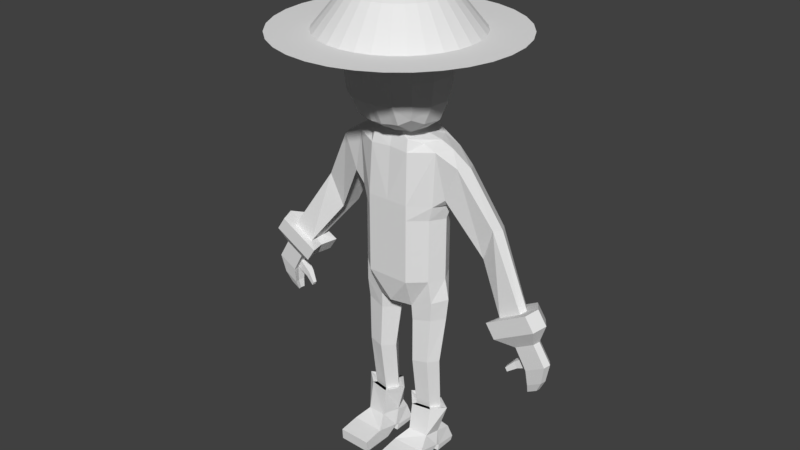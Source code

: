 # Source: newAttempt.blend  (saved by Blender 2.79.0; exported with 4.5.12 LTS)
import bpy
from mathutils import Matrix  # noqa: F401  (used for matrix-valued properties, if any)

bpy.ops.wm.read_factory_settings(use_empty=True)
scene = bpy.context.scene
scene.name = 'Scene'

# ---- collections
col_collection_1 = bpy.data.collections.new('Collection 1'); scene.collection.children.link(col_collection_1)
col_collection_5 = bpy.data.collections.new('Collection 5'); scene.collection.children.link(col_collection_5)

# ---- world
world_world = bpy.data.worlds.new('World'); scene.world = world_world
world_world.color = (0.05088, 0.05088, 0.05088)
world_world.use_sun_shadow = False
world_world.sun_shadow_jitter_overblur = 0.0
world_world.cycles.sampling_method = 'MANUAL'

# ---- meshes
me_cube_001 = bpy.data.meshes.new('Cube.001')
me_cube_001.from_pydata([(1.161, -0.3713, -1.47), (1.161, -0.3714, 0.5252), (1.125, 0.6601, -1.472), (1.125, 0.6601, 0.5283), (0.0, 1.0, -1.472), (0.0, 1.0, 0.5283), (0.0, -0.8166, -1.472), (0.0, -0.8166, 0.5283), (0.9528, -0.3536, 2.827), (0.9113, 0.6303, 2.819), (0.0, 0.7889, 2.916), (0.0, -0.5975, 2.916), (0.6703, 1.0, 0.5283), (0.6703, -0.8166, -1.472), (0.6703, 1.0, -1.472), (0.6703, -0.8166, 0.5283), (0.5865, 0.8257, 2.943), (0.5865, -0.6357, 2.943), (0.0, 1.079, 0.9738), (1.232, 0.709, 0.956), (1.272, -0.3678, 0.9764), (0.0, -0.8166, 1.0), (0.6703, -0.8166, 1.0), (0.6703, 1.079, 0.9738), (1.22, -0.3069, -2.213), (1.087, 0.6601, -2.256), (0.5803, -0.4144, -2.441), (0.6492, 0.844, -2.407), (0.0, 1.0, -2.341), (0.0, -0.6865, -2.341), (1.22, -0.3069, -2.218), (1.087, 0.6601, -2.256), (0.573, -0.4145, -2.429), (0.6492, 0.844, -2.407), (1.073, -0.1051, -6.09), (0.9796, 0.4215, -6.09), (0.6245, -0.1903, -6.09), (0.6786, 0.5188, -6.09), (0.6881, 0.4837, -4.365), (0.6274, -0.4202, -4.372), (1.104, -0.318, -4.311), (1.003, 0.3669, -4.321), (0.5962, -0.3848, -2.956), (1.175, -0.2637, -2.841), (0.6659, 0.7445, -3.007), (1.055, 0.5858, -2.894), (1.425, 0.0972, -1.463), (1.424, 0.09697, 0.5136), (1.555, 0.0972, -2.134), (1.21, 0.09742, 2.87), (0.0, 0.7886, 3.026), (0.5865, 0.095, 3.011), (1.628, 0.1163, 1.153), (1.554, 0.0972, -2.108), (0.0, 0.1567, -2.41), (0.2293, 0.1567, -2.604), (0.1936, 0.1564, -2.544), (1.312, 0.124, -6.09), (0.3574, 0.1211, -6.09), (1.368, -0.04301, -4.289), (0.3314, -0.04666, -4.408), (0.2515, 0.1169, -3.058), (1.48, 0.1003, -2.804), (1.073, -0.1051, -6.09), (0.9796, 0.4215, -6.09), (0.6245, -0.1903, -6.09), (0.6786, 0.5188, -6.09), (1.312, 0.124, -6.09), (0.3574, 0.1211, -6.09), (1.312, 0.124, -6.09), (0.9796, 0.4215, -6.09), (0.6245, -0.1903, -6.09), (1.073, -0.1051, -6.09), (0.6786, 0.5188, -6.09), (0.3574, 0.1211, -6.09), (1.312, 0.124, -6.09), (0.9796, 0.4215, -6.09), (0.6245, -0.1903, -6.09), (1.073, -0.1051, -6.09), (0.6786, 0.5188, -6.09), (0.3574, 0.1211, -6.09), (1.553, 0.1452, -6.039), (1.033, 0.5245, -6.09), (0.5443, -0.3178, -6.09), (1.162, -0.2006, -6.09), (0.6187, 0.6584, -6.09), (0.1424, 0.1401, -6.015), (1.229, 0.1172, -7.048), (1.033, 0.5245, -7.007), (0.5443, -0.4446, -6.942), (1.162, -0.3666, -6.999), (0.6187, 0.6584, -7.007), (0.436, 0.1834, -7.032), (1.162, -0.2662, -6.97), (0.3101, -0.8775, -7.229), (1.352, -0.8564, -7.221), (0.3101, -1.525, -7.317), (1.352, -1.512, -7.309), (0.3101, -1.501, -7.683), (1.352, -1.492, -7.666), (0.3101, -0.4835, -7.685), (1.352, -0.4869, -7.665), (0.3101, -0.07869, -7.441), (1.352, -0.07844, -7.421), (0.3101, 0.03228, -7.513), (1.352, 0.04442, -7.501), (0.3101, -0.02145, -7.689), (1.352, -0.01369, -7.692), (0.3101, 0.6552, -7.678), (1.352, 0.6617, -7.682), (0.3101, 0.7233, -7.56), (1.352, 0.736, -7.555), (0.4604, 0.6726, -7.171), (1.231, 0.6451, -7.171), (0.6187, 0.6584, -7.007), (1.033, 0.5245, -7.007), (0.0, 0.8929, 2.603), (1.378, 0.733, 2.533), (0.6303, -0.7301, 2.587), (0.6309, 0.9294, 2.582), (1.352, -0.3708, 2.659), (0.0, -0.6926, 2.608), (1.605, 0.1, 2.696), (4.291, -0.2616, -1.381), (3.625, -0.2601, -1.756), (3.679, -0.02582, -1.756), (3.608, 0.2631, -1.742), (4.173, 0.2463, -1.428), (4.361, -0.0328, -1.343), (2.638, 0.8926, -0.4166), (2.804, 0.5183, -0.5127), (3.164, 0.3863, 0.5826), (2.955, 0.7479, 0.5123), (2.663, 0.2148, -0.4175), (3.033, 0.08995, 0.6322), (1.851, 0.11, 1.155), (1.948, 0.5612, 2.171), (1.643, -0.2785, 1.273), (2.038, -0.2809, 2.337), (1.608, 0.5891, 1.271), (2.227, 0.09842, 2.282), (4.598, -0.4906, -1.21), (3.322, -0.4878, -1.928), (3.425, -0.03865, -1.928), (3.288, 0.5152, -1.903), (4.372, 0.483, -1.3), (4.732, -0.05203, -1.137), (4.598, -0.4906, -1.21), (3.322, -0.4878, -1.928), (3.425, -0.03865, -1.928), (3.288, 0.5152, -1.903), (4.372, 0.483, -1.3), (4.732, -0.05203, -1.137), (4.888, -0.4906, -1.64), (3.612, -0.4878, -2.359), (3.715, -0.03865, -2.358), (3.578, 0.5152, -2.333), (4.662, 0.483, -1.731), (5.021, -0.05203, -1.567), (4.752, -0.2162, -2.198), (4.169, -0.2149, -2.526), (4.216, -0.009715, -2.526), (4.154, 0.2433, -2.515), (4.649, 0.2286, -2.239), (4.813, -0.01583, -2.165), (5.129, -0.1974, -2.824), (4.529, -0.1961, -3.161), (4.578, 0.01485, -3.161), (4.514, 0.2749, -3.149), (5.023, 0.2598, -2.866), (5.191, 0.008566, -2.789), (5.013, -0.1178, -3.432), (4.565, -0.1168, -3.684), (4.601, 0.04116, -3.684), (4.553, 0.2359, -3.675), (4.934, 0.2246, -3.463), (5.06, 0.03645, -3.406), (4.832, -0.02711, -3.801), (4.532, -0.02646, -3.97), (4.556, 0.07928, -3.97), (4.524, 0.2097, -3.964), (4.779, 0.2021, -3.822), (4.864, 0.07613, -3.784), (4.958, -0.2059, -2.541), (5.02, -0.002471, -2.507), (4.351, 0.2606, -2.862), (4.414, 0.003738, -2.874), (4.366, -0.2046, -2.874), (4.854, 0.2457, -2.583), (4.104, 0.1412, -3.329), (4.145, -0.02862, -3.336), (3.997, 0.1318, -3.141), (4.039, -0.03588, -3.149), (3.824, 0.01192, -3.539), (3.849, -0.09156, -3.543), (3.759, 0.00623, -3.424), (3.784, -0.09598, -3.429), (0.0, -0.5717, 3.026), (0.3623, 0.7886, 3.059), (0.3623, -0.5717, 3.059), (0.3623, 0.1085, 3.123), (0.3623, 0.1085, 3.123), (0.3623, -0.5717, 3.059), (0.0, 0.7886, 3.026), (0.3623, 0.7886, 3.059), (0.0, -0.5717, 3.026), (0.267, 0.1292, 3.251), (0.2855, -0.4551, 3.21), (0.0, 0.7608, 3.104), (0.2395, 0.7437, 3.174), (0.0, -0.438, 3.14), (-1.347, -0.6307, 4.104), (-1.347, -0.6495, 5.537), (-1.172, 0.5547, 5.672), (-1.172, 0.5503, 4.328), (-0.4997, 1.254, 4.587), (-0.4997, 1.282, 5.84), (0.5029, 1.282, 5.84), (0.5029, 1.254, 4.587), (1.175, 0.5503, 4.328), (1.175, 0.5547, 5.672), (1.403, -0.6495, 5.528), (1.403, -0.6307, 4.095), (0.7313, -1.449, 4.119), (0.7313, -1.468, 5.552), (-0.6754, -1.468, 5.561), (-0.6754, -1.449, 4.128), (-0.4997, 0.5207, 3.427), (0.5029, 0.5207, 3.427), (0.7313, -0.6531, 3.214), (-0.6754, -0.6531, 3.223), (0.5029, 0.4468, 6.476), (-0.4997, 0.4468, 6.476), (-0.6754, -0.7736, 6.453), (0.7313, -0.7736, 6.444), (-1.433, -0.6593, 4.816), (-1.433, -0.02572, 5.594), (-1.257, 0.6059, 5.031), (-1.433, -0.01066, 4.108), (-0.5371, 1.367, 5.279), (0.001601, 1.366, 5.88), (0.5403, 1.367, 5.279), (0.001601, 1.341, 4.552), (1.26, 0.6059, 5.031), (1.489, -0.02572, 5.585), (1.489, -0.6593, 4.807), (1.489, -0.01066, 4.099), (0.7687, -1.526, 4.83), (-0.1741, -1.554, 5.596), (-0.7127, -1.526, 4.839), (-0.1741, -1.533, 4.088), (0.001601, 0.5604, 3.343), (0.7687, -0.0335, 3.166), (-0.1741, -0.6881, 3.137), (-0.7127, -0.0335, 3.174), (0.001601, 0.445, 6.573), (-0.7127, -0.1837, 6.54), (-0.1741, -0.85, 6.548), (0.7687, -0.1837, 6.532), (-0.9184, 0.4884, 3.737), (-1.094, -0.6124, 3.53), (-1.094, -1.16, 4.162), (-1.094, -1.177, 5.52), (-1.094, -0.6661, 6.129), (-0.9184, 0.4755, 6.178), (-0.9184, 1.016, 5.758), (-0.9184, 0.992, 4.557), (0.4656, 0.9649, 3.919), (-0.4624, 0.9649, 3.919), (-0.4624, 0.9809, 6.247), (0.4656, 0.9809, 6.247), (0.9216, 1.016, 5.758), (0.9216, 0.992, 4.557), (1.15, -0.6124, 3.521), (0.9216, 0.4884, 3.737), (0.9216, 0.4755, 6.178), (1.15, -0.6661, 6.12), (1.15, -1.177, 5.511), (1.15, -1.16, 4.153), (-0.6381, -1.178, 3.549), (0.694, -1.178, 3.54), (0.694, -1.232, 6.139), (-0.6381, -1.232, 6.148), (-1.523, -0.0005312, 4.856), (0.001601, 1.458, 5.281), (1.579, -0.0005312, 4.847), (-0.1741, -1.616, 4.836), (-0.1741, -0.2413, 6.647), (-1.162, -0.03027, 3.498), (-1.162, -1.218, 4.836), (-1.162, -0.08664, 6.197), (-0.9864, 1.086, 5.214), (0.001601, 1.035, 3.852), (0.001601, 1.038, 6.32), (0.9896, 1.086, 5.214), (1.218, -0.03027, 3.49), (1.218, -0.08664, 6.188), (1.218, -1.218, 4.827), (-0.1741, -1.244, 3.479), (-0.1741, -1.311, 6.217), (-0.9563, -1.008, 3.723), (-0.9563, -1.045, 5.959), (-0.7806, 0.8285, 4.056), (-0.7806, 0.8451, 6.083), (1.012, -1.008, 3.714), (1.012, -1.045, 5.951), (0.7838, 0.8285, 4.056), (0.7838, 0.8451, 6.083)], [], [(14, 12, 3, 2), (46, 47, 1, 0), (4, 14, 27, 28), (122, 117, 9, 49), (13, 15, 7, 6), (205, 202, 199, 197), (119, 116, 10, 16), (118, 120, 8, 17), (121, 118, 17, 11), (117, 119, 16, 9), (49, 51, 17, 8), (0, 1, 15, 13), (14, 2, 25, 27), (4, 5, 12, 14), (3, 12, 23, 19), (7, 15, 22, 21), (15, 1, 20, 22), (12, 5, 18, 23), (47, 3, 19, 52), (27, 25, 31, 33), (54, 55, 26, 29), (46, 0, 24, 53), (13, 6, 29, 26), (0, 13, 26, 24), (60, 38, 37, 58), (24, 26, 32, 30), (55, 27, 33, 56), (53, 24, 30, 48), (57, 34, 72, 69), (40, 39, 36, 34), (38, 41, 35, 37), (59, 40, 34, 57), (62, 43, 40, 59), (44, 45, 41, 38), (43, 42, 39, 40), (61, 44, 38, 60), (56, 33, 44, 61), (30, 32, 42, 43), (33, 31, 45, 44), (48, 30, 43, 62), (31, 48, 62, 45), (32, 56, 61, 42), (42, 61, 60, 39), (45, 62, 59, 41), (41, 59, 57, 35), (65, 63, 84, 83), (25, 53, 48, 31), (26, 55, 56, 32), (39, 60, 58, 36), (2, 46, 53, 25), (28, 27, 55, 54), (1, 47, 52, 20), (9, 16, 51, 49), (202, 201, 200, 199), (120, 122, 49, 8), (2, 3, 47, 46), (34, 36, 71, 72), (63, 67, 81, 84), (67, 64, 82, 81), (35, 57, 69, 70), (36, 58, 74, 71), (68, 65, 83, 86), (64, 66, 85, 82), (37, 35, 70, 73), (58, 37, 73, 74), (66, 68, 86, 85), (73, 70, 76, 79), (69, 72, 78, 75), (70, 69, 75, 76), (74, 73, 79, 80), (71, 74, 80, 77), (72, 71, 77, 78), (80, 79, 85, 86), (77, 80, 86, 83), (76, 75, 81, 82), (78, 77, 83, 84), (75, 78, 84, 81), (79, 76, 82, 85), (81, 84, 90, 87), (85, 82, 88, 91), (82, 81, 87, 88), (86, 85, 91, 92), (83, 86, 92, 89), (84, 83, 89, 90), (90, 89, 94, 95), (95, 94, 96, 97), (97, 96, 98, 99), (99, 98, 100, 101), (101, 100, 102, 103), (103, 102, 104, 105), (105, 104, 106, 107), (107, 106, 108, 109), (109, 108, 110, 111), (111, 110, 112, 113), (113, 112, 114, 115), (97, 99, 101, 95), (95, 101, 103, 90), (107, 109, 111, 105), (111, 113, 105), (87, 90, 103), (87, 103, 105, 113, 115, 88), (89, 102, 100, 98, 96, 94), (104, 110, 108, 106), (110, 104, 112), (89, 92, 91, 112, 104, 102), (132, 131, 128, 127), (19, 23, 119, 117), (21, 22, 118, 121), (22, 20, 120, 118), (23, 18, 116, 119), (130, 129, 126, 125), (124, 125, 128, 123), (125, 126, 127, 128), (129, 132, 127, 126), (133, 130, 125, 124), (134, 133, 124, 123), (131, 134, 123, 128), (140, 138, 134, 131), (138, 137, 133, 134), (137, 135, 130, 133), (139, 136, 132, 129), (135, 139, 129, 130), (136, 140, 131, 132), (117, 122, 140, 136), (52, 19, 139, 135), (19, 117, 136, 139), (20, 52, 135, 137), (120, 20, 137, 138), (122, 120, 138, 140), (126, 127, 145, 144), (124, 125, 143, 142), (127, 128, 146, 145), (125, 126, 144, 143), (123, 124, 142, 141), (128, 123, 141, 146), (141, 142, 148, 147), (145, 146, 152, 151), (144, 145, 151, 150), (142, 143, 149, 148), (146, 141, 147, 152), (143, 144, 150, 149), (152, 147, 153, 158), (149, 150, 156, 155), (147, 148, 154, 153), (151, 152, 158, 157), (150, 151, 157, 156), (148, 149, 155, 154), (157, 158, 164, 163), (184, 183, 165, 170), (156, 157, 163, 162), (154, 155, 161, 160), (158, 153, 159, 164), (155, 156, 162, 161), (153, 154, 160, 159), (169, 170, 176, 175), (185, 168, 189, 191), (183, 187, 166, 165), (188, 184, 170, 169), (185, 188, 169, 168), (187, 186, 167, 166), (176, 171, 177, 182), (168, 169, 175, 174), (166, 167, 173, 172), (170, 165, 171, 176), (167, 168, 174, 173), (165, 166, 172, 171), (177, 178, 179, 180, 181, 182), (173, 174, 180, 179), (171, 172, 178, 177), (175, 176, 182, 181), (174, 175, 181, 180), (172, 173, 179, 178), (160, 161, 186, 187), (162, 163, 188, 185), (163, 164, 184, 188), (159, 160, 187, 183), (161, 162, 185, 186), (164, 159, 183, 184), (192, 191, 195, 196), (167, 186, 192, 190), (168, 167, 190, 189), (186, 185, 191, 192), (196, 195, 193, 194), (191, 189, 193, 195), (190, 192, 196, 194), (189, 190, 194, 193), (204, 203, 50, 198), (201, 204, 198, 200), (51, 16, 204, 201), (17, 51, 201, 202), (16, 10, 203, 204), (11, 17, 202, 205), (205, 202, 207, 210), (202, 201, 206, 207), (204, 203, 208, 209), (201, 204, 209, 206), (211, 235, 283, 238), (211, 238, 288, 260), (211, 260, 300, 261), (211, 261, 289, 235), (212, 236, 283, 235), (212, 235, 289, 262), (212, 262, 301, 263), (212, 263, 290, 236), (213, 237, 283, 236), (213, 236, 290, 264), (213, 264, 303, 265), (213, 265, 291, 237), (214, 238, 283, 237), (214, 237, 291, 266), (214, 266, 302, 259), (214, 259, 288, 238), (215, 239, 284, 242), (215, 242, 292, 268), (215, 268, 302, 266), (215, 266, 291, 239), (216, 240, 284, 239), (216, 239, 291, 265), (216, 265, 303, 269), (216, 269, 293, 240), (217, 241, 284, 240), (217, 240, 293, 270), (217, 270, 307, 271), (217, 271, 294, 241), (218, 242, 284, 241), (218, 241, 294, 272), (218, 272, 306, 267), (218, 267, 292, 242), (219, 243, 285, 246), (219, 246, 295, 274), (219, 274, 306, 272), (219, 272, 294, 243), (220, 244, 285, 243), (220, 243, 294, 271), (220, 271, 307, 275), (220, 275, 296, 244), (221, 245, 285, 244), (221, 244, 296, 276), (221, 276, 305, 277), (221, 277, 297, 245), (222, 246, 285, 245), (222, 245, 297, 278), (222, 278, 304, 273), (222, 273, 295, 246), (223, 247, 286, 250), (223, 250, 298, 280), (223, 280, 304, 278), (223, 278, 297, 247), (224, 248, 286, 247), (224, 247, 297, 277), (224, 277, 305, 281), (224, 281, 299, 248), (225, 249, 286, 248), (225, 248, 299, 282), (225, 282, 301, 262), (225, 262, 289, 249), (226, 250, 286, 249), (226, 249, 289, 261), (226, 261, 300, 279), (226, 279, 298, 250), (227, 254, 288, 259), (227, 259, 302, 268), (227, 268, 292, 251), (228, 251, 292, 267), (228, 267, 306, 274), (228, 274, 295, 252), (229, 252, 295, 273), (229, 273, 304, 280), (229, 280, 298, 253), (230, 253, 298, 279), (230, 279, 300, 260), (230, 260, 288, 254), (231, 255, 287, 258), (231, 258, 296, 275), (231, 275, 307, 270), (231, 270, 293, 255), (232, 256, 287, 255), (232, 255, 293, 269), (232, 269, 303, 264), (232, 264, 290, 256), (233, 257, 287, 256), (233, 256, 290, 263), (233, 263, 301, 282), (233, 282, 299, 257), (234, 258, 287, 257), (234, 257, 299, 281), (234, 281, 305, 276), (234, 276, 296, 258), (206, 252, 229, 207), (252, 206, 228), (209, 251, 228, 206), (209, 208, 251), (229, 253, 207), (207, 253, 210)])
me_cube_001.use_remesh_preserve_volume = False
me_cube_001.use_remesh_preserve_attributes = False
me_cube_001.use_mirror_vertex_groups = False
me_cube_001.update()
me_circle = bpy.data.meshes.new('Circle')
me_circle.from_pydata([(0.05238, 1.0, -0.5762), (-0.1427, 0.9808, -0.5762), (-0.3303, 0.9239, -0.5762), (-0.5032, 0.8315, -0.5762), (-0.6547, 0.7071, -0.5762), (-0.7791, 0.5556, -0.5762), (-0.8715, 0.3827, -0.5762), (-0.9284, 0.1951, -0.5762), (-0.9476, 1.159e-07, -0.5762), (-0.9284, -0.1951, -0.5762), (-0.8715, -0.3827, -0.5762), (-0.7791, -0.5556, -0.5762), (-0.6547, -0.7071, -0.5762), (-0.5032, -0.8315, -0.5762), (-0.3303, -0.9239, -0.5762), (-0.1427, -0.9808, -0.5762), (0.05238, -1.0, -0.5762), (0.2475, -0.9808, -0.5762), (0.4351, -0.9239, -0.5762), (0.608, -0.8315, -0.5762), (0.7595, -0.7071, -0.5762), (0.8839, -0.5556, -0.5762), (0.9763, -0.3827, -0.5762), (1.033, -0.1951, -0.5762), (1.052, 1.008e-06, -0.5762), (1.033, 0.1951, -0.5762), (0.9763, 0.3827, -0.5762), (0.8839, 0.5556, -0.5762), (0.7595, 0.7071, -0.5762), (0.608, 0.8315, -0.5762), (0.4351, 0.9239, -0.5762), (0.2475, 0.9808, -0.5762), (0.05238, 1.0, -0.5762), (-0.1427, 0.9808, -0.5762), (-0.3303, 0.9239, -0.5762), (-0.5032, 0.8315, -0.5762), (-0.6547, 0.7071, -0.5762), (-0.7791, 0.5556, -0.5762), (-0.8715, 0.3827, -0.5762), (-0.9284, 0.1951, -0.5762), (-0.9476, 1.159e-07, -0.5762), (-0.9284, -0.1951, -0.5762), (-0.8715, -0.3827, -0.5762), (-0.7791, -0.5556, -0.5762), (-0.6547, -0.7071, -0.5762), (-0.5032, -0.8315, -0.5762), (-0.3303, -0.9239, -0.5762), (-0.1427, -0.9808, -0.5762), (0.05238, -1.0, -0.5762), (0.2475, -0.9808, -0.5762), (0.4351, -0.9239, -0.5762), (0.608, -0.8315, -0.5762), (0.7595, -0.7071, -0.5762), (0.8839, -0.5556, -0.5762), (0.9763, -0.3827, -0.5762), (1.033, -0.1951, -0.5762), (1.052, 1.008e-06, -0.5762), (1.033, 0.1951, -0.5762), (0.9763, 0.3827, -0.5762), (0.8839, 0.5556, -0.5762), (0.7595, 0.7071, -0.5762), (0.608, 0.8315, -0.5762), (0.4351, 0.9239, -0.5762), (0.2475, 0.9808, -0.5762), (0.05238, 1.0, -0.5762), (-0.1427, 0.9808, -0.5762), (-0.3303, 0.9239, -0.5762), (-0.5032, 0.8315, -0.5762), (-0.6547, 0.7071, -0.5762), (-0.7791, 0.5556, -0.5762), (-0.8715, 0.3827, -0.5762), (-0.9284, 0.1951, -0.5762), (-0.9476, 1.159e-07, -0.5762), (-0.9284, -0.1951, -0.5762), (-0.8715, -0.3827, -0.5762), (-0.7791, -0.5556, -0.5762), (-0.6547, -0.7071, -0.5762), (-0.5032, -0.8315, -0.5762), (-0.3303, -0.9239, -0.5762), (-0.1427, -0.9808, -0.5762), (0.05238, -1.0, -0.5762), (0.2475, -0.9808, -0.5762), (0.4351, -0.9239, -0.5762), (0.608, -0.8315, -0.5762), (0.7595, -0.7071, -0.5762), (0.8839, -0.5556, -0.5762), (0.9763, -0.3827, -0.5762), (1.033, -0.1951, -0.5762), (1.052, 1.008e-06, -0.5762), (1.033, 0.1951, -0.5762), (0.9763, 0.3827, -0.5762), (0.8839, 0.5556, -0.5762), (0.7595, 0.7071, -0.5762), (0.608, 0.8315, -0.5762), (0.4351, 0.9239, -0.5762), (0.2475, 0.9808, -0.5762), (0.05238, 1.51, -0.5762), (-0.2423, 1.481, -0.5762), (-0.5256, 1.395, -0.5762), (-0.7868, 1.256, -0.5762), (-1.016, 1.068, -0.5762), (-1.204, 0.8392, -0.5762), (-1.343, 0.578, -0.5762), (-1.429, 0.2947, -0.5762), (-1.458, 1.009e-08, -0.5762), (-1.429, -0.2947, -0.5762), (-1.343, -0.578, -0.5762), (-1.204, -0.8392, -0.5762), (-1.016, -1.068, -0.5762), (-0.7868, -1.256, -0.5762), (-0.5256, -1.395, -0.5762), (-0.2423, -1.481, -0.5762), (0.05239, -1.51, -0.5762), (0.3471, -1.481, -0.5762), (0.6304, -1.395, -0.5762), (0.8916, -1.256, -0.5762), (1.12, -1.068, -0.5762), (1.308, -0.8392, -0.5762), (1.448, -0.578, -0.5762), (1.534, -0.2947, -0.5762), (1.563, 1.353e-06, -0.5762), (1.534, 0.2947, -0.5762), (1.448, 0.578, -0.5762), (1.308, 0.8392, -0.5762), (1.12, 1.068, -0.5762), (0.8916, 1.256, -0.5762), (0.6304, 1.395, -0.5762), (0.3471, 1.481, -0.5762), (0.05238, 0.6329, -0.1296), (-0.07109, 0.6207, -0.1296), (-0.1898, 0.5847, -0.1296), (-0.2992, 0.5262, -0.1296), (-0.3951, 0.4475, -0.1296), (-0.4739, 0.3516, -0.1296), (-0.5323, 0.2422, -0.1296), (-0.5684, 0.1235, -0.1296), (-0.5805, 1.917e-07, -0.1296), (-0.5684, -0.1235, -0.1296), (-0.5323, -0.2422, -0.1296), (-0.4739, -0.3516, -0.1296), (-0.3951, -0.4475, -0.1296), (-0.2992, -0.5262, -0.1296), (-0.1898, -0.5847, -0.1296), (-0.07109, -0.6207, -0.1296), (0.05238, -0.6329, -0.1296), (0.1759, -0.6207, -0.1296), (0.2946, -0.5847, -0.1296), (0.404, -0.5262, -0.1296), (0.4999, -0.4475, -0.1296), (0.5786, -0.3516, -0.1296), (0.6371, -0.2422, -0.1296), (0.6731, -0.1235, -0.1296), (0.6853, 7.568e-07, -0.1296), (0.6731, 0.1235, -0.1296), (0.6371, 0.2422, -0.1296), (0.5786, 0.3516, -0.1296), (0.4999, 0.4475, -0.1296), (0.404, 0.5262, -0.1296), (0.2946, 0.5847, -0.1296), (0.1759, 0.6207, -0.1296), (0.05238, 0.1718, 0.1539), (0.01886, 0.1685, 0.1539), (-0.01338, 0.1588, 0.1539), (-0.04309, 0.1429, 0.1539), (-0.06913, 0.1215, 0.1539), (-0.0905, 0.09547, 0.1539), (-0.1064, 0.06576, 0.1539), (-0.1162, 0.03353, 0.1539), (-0.1195, 3e-07, 0.1539), (-0.1162, -0.03352, 0.1539), (-0.1064, -0.06576, 0.1539), (-0.0905, -0.09547, 0.1539), (-0.06913, -0.1215, 0.1539), (-0.04309, -0.1429, 0.1539), (-0.01338, -0.1588, 0.1539), (0.01886, -0.1685, 0.1539), (0.05238, -0.1718, 0.1539), (0.08591, -0.1685, 0.1539), (0.1181, -0.1588, 0.1539), (0.1479, -0.1429, 0.1539), (0.1739, -0.1215, 0.1539), (0.1953, -0.09547, 0.1539), (0.2111, -0.06576, 0.1539), (0.2209, -0.03352, 0.1539), (0.2242, 4.516e-07, 0.1539), (0.2209, 0.03353, 0.1539), (0.2111, 0.06576, 0.1539), (0.1953, 0.09547, 0.1539), (0.1739, 0.1215, 0.1539), (0.1479, 0.1429, 0.1539), (0.1181, 0.1588, 0.1539), (0.08591, 0.1685, 0.1539), (0.05238, 0.8283, -0.6522), (-0.1092, 0.8124, -0.6522), (-0.2646, 0.7652, -0.6522), (-0.4078, 0.6887, -0.6522), (-0.5333, 0.5857, -0.6522), (-0.6363, 0.4602, -0.6522), (-0.7129, 0.317, -0.6522), (-0.76, 0.1616, -0.6522), (-0.7759, 1.602e-07, -0.6522), (-0.76, -0.1616, -0.6522), (-0.7129, -0.317, -0.6522), (-0.6363, -0.4602, -0.6522), (-0.5333, -0.5857, -0.6522), (-0.4078, -0.6887, -0.6522), (-0.2646, -0.7652, -0.6522), (-0.1092, -0.8124, -0.6522), (0.05238, -0.8283, -0.6522), (0.214, -0.8124, -0.6522), (0.3694, -0.7652, -0.6522), (0.5126, -0.6887, -0.6522), (0.6381, -0.5857, -0.6522), (0.7411, -0.4602, -0.6522), (0.8176, -0.317, -0.6522), (0.8648, -0.1616, -0.6522), (0.8807, 8.971e-07, -0.6522), (0.8648, 0.1616, -0.6522), (0.8176, 0.317, -0.6522), (0.7411, 0.4602, -0.6522), (0.6381, 0.5857, -0.6522), (0.5126, 0.6887, -0.6522), (0.3694, 0.7652, -0.6522), (0.214, 0.8124, -0.6522), (0.05238, 0.5773, -0.1375), (-0.06024, 0.5662, -0.1375), (-0.1685, 0.5333, -0.1375), (-0.2683, 0.48, -0.1375), (-0.3558, 0.4082, -0.1375), (-0.4276, 0.3207, -0.1375), (-0.4809, 0.2209, -0.1375), (-0.5138, 0.1126, -0.1375), (-0.5249, 1.983e-07, -0.1375), (-0.5138, -0.1126, -0.1375), (-0.4809, -0.2209, -0.1375), (-0.4276, -0.3207, -0.1375), (-0.3558, -0.4082, -0.1375), (-0.2683, -0.48, -0.1375), (-0.1685, -0.5333, -0.1375), (-0.06024, -0.5662, -0.1375), (0.05238, -0.5773, -0.1375), (0.165, -0.5662, -0.1375), (0.2733, -0.5333, -0.1375), (0.3731, -0.48, -0.1375), (0.4606, -0.4082, -0.1375), (0.5324, -0.3207, -0.1375), (0.5857, -0.2209, -0.1375), (0.6186, -0.1126, -0.1375), (0.6297, 7.122e-07, -0.1375), (0.6186, 0.1126, -0.1375), (0.5857, 0.2209, -0.1375), (0.5324, 0.3207, -0.1375), (0.4606, 0.4082, -0.1375), (0.3731, 0.48, -0.1375), (0.2733, 0.5333, -0.1375), (0.165, 0.5662, -0.1375), (0.05238, 0.3263, 0.01547), (-0.01127, 0.32, 0.01547), (-0.07248, 0.3015, 0.01547), (-0.1289, 0.2713, 0.01547), (-0.1783, 0.2307, 0.01547), (-0.2189, 0.1813, 0.01547), (-0.2491, 0.1249, 0.01547), (-0.2676, 0.06366, 0.01547), (-0.2739, 2.441e-07, 0.01547), (-0.2676, -0.06366, 0.01547), (-0.2491, -0.1249, 0.01547), (-0.2189, -0.1813, 0.01547), (-0.1783, -0.2307, 0.01547), (-0.1289, -0.2713, 0.01547), (-0.07248, -0.3015, 0.01547), (-0.01127, -0.32, 0.01547), (0.05238, -0.3263, 0.01547), (0.116, -0.32, 0.01547), (0.1773, -0.3015, 0.01547), (0.2337, -0.2713, 0.01547), (0.2831, -0.2307, 0.01547), (0.3237, -0.1813, 0.01547), (0.3538, -0.1249, 0.01547), (0.3724, -0.06366, 0.01547), (0.3787, 5.346e-07, 0.01547), (0.3724, 0.06366, 0.01547), (0.3538, 0.1249, 0.01547), (0.3237, 0.1813, 0.01547), (0.2831, 0.2307, 0.01547), (0.2337, 0.2713, 0.01547), (0.1773, 0.3015, 0.01547), (0.116, 0.32, 0.01547)], [], [(13, 14, 46, 45), (0, 1, 33, 32), (27, 28, 60, 59), (14, 15, 47, 46), (1, 2, 34, 33), (28, 29, 61, 60), (15, 16, 48, 47), (2, 3, 35, 34), (29, 30, 62, 61), (16, 17, 49, 48), (3, 4, 36, 35), (30, 31, 63, 62), (17, 18, 50, 49), (4, 5, 37, 36), (31, 0, 32, 63), (18, 19, 51, 50), (5, 6, 38, 37), (19, 20, 52, 51), (6, 7, 39, 38), (20, 21, 53, 52), (7, 8, 40, 39), (21, 22, 54, 53), (8, 9, 41, 40), (22, 23, 55, 54), (9, 10, 42, 41), (23, 24, 56, 55), (10, 11, 43, 42), (24, 25, 57, 56), (11, 12, 44, 43), (25, 26, 58, 57), (12, 13, 45, 44), (26, 27, 59, 58), (40, 41, 73, 72), (54, 55, 87, 86), (41, 42, 74, 73), (55, 56, 88, 87), (42, 43, 75, 74), (56, 57, 89, 88), (43, 44, 76, 75), (57, 58, 90, 89), (44, 45, 77, 76), (58, 59, 91, 90), (45, 46, 78, 77), (32, 33, 65, 64), (59, 60, 92, 91), (46, 47, 79, 78), (33, 34, 66, 65), (60, 61, 93, 92), (47, 48, 80, 79), (34, 35, 67, 66), (61, 62, 94, 93), (48, 49, 81, 80), (35, 36, 68, 67), (62, 63, 95, 94), (49, 50, 82, 81), (36, 37, 69, 68), (63, 32, 64, 95), (50, 51, 83, 82), (37, 38, 70, 69), (51, 52, 84, 83), (38, 39, 71, 70), (52, 53, 85, 84), (39, 40, 72, 71), (53, 54, 86, 85), (75, 76, 108, 107), (89, 90, 122, 121), (76, 77, 109, 108), (90, 91, 123, 122), (77, 78, 110, 109), (64, 65, 97, 96), (91, 92, 124, 123), (78, 79, 111, 110), (65, 66, 98, 97), (92, 93, 125, 124), (79, 80, 112, 111), (66, 67, 99, 98), (93, 94, 126, 125), (80, 81, 113, 112), (67, 68, 100, 99), (94, 95, 127, 126), (81, 82, 114, 113), (68, 69, 101, 100), (95, 64, 96, 127), (82, 83, 115, 114), (69, 70, 102, 101), (83, 84, 116, 115), (70, 71, 103, 102), (84, 85, 117, 116), (71, 72, 104, 103), (85, 86, 118, 117), (72, 73, 105, 104), (86, 87, 119, 118), (73, 74, 106, 105), (87, 88, 120, 119), (74, 75, 107, 106), (88, 89, 121, 120), (76, 75, 139, 140), (90, 89, 153, 154), (77, 76, 140, 141), (91, 90, 154, 155), (78, 77, 141, 142), (65, 64, 128, 129), (92, 91, 155, 156), (79, 78, 142, 143), (66, 65, 129, 130), (93, 92, 156, 157), (80, 79, 143, 144), (67, 66, 130, 131), (94, 93, 157, 158), (81, 80, 144, 145), (68, 67, 131, 132), (95, 94, 158, 159), (82, 81, 145, 146), (69, 68, 132, 133), (64, 95, 159, 128), (83, 82, 146, 147), (70, 69, 133, 134), (84, 83, 147, 148), (71, 70, 134, 135), (85, 84, 148, 149), (72, 71, 135, 136), (86, 85, 149, 150), (73, 72, 136, 137), (87, 86, 150, 151), (74, 73, 137, 138), (88, 87, 151, 152), (75, 74, 138, 139), (89, 88, 152, 153), (146, 145, 177, 178), (133, 132, 164, 165), (128, 159, 191, 160), (147, 146, 178, 179), (134, 133, 165, 166), (148, 147, 179, 180), (135, 134, 166, 167), (149, 148, 180, 181), (136, 135, 167, 168), (150, 149, 181, 182), (137, 136, 168, 169), (151, 150, 182, 183), (138, 137, 169, 170), (152, 151, 183, 184), (139, 138, 170, 171), (153, 152, 184, 185), (140, 139, 171, 172), (154, 153, 185, 186), (141, 140, 172, 173), (155, 154, 186, 187), (142, 141, 173, 174), (129, 128, 160, 161), (156, 155, 187, 188), (143, 142, 174, 175), (130, 129, 161, 162), (157, 156, 188, 189), (144, 143, 175, 176), (131, 130, 162, 163), (158, 157, 189, 190), (145, 144, 176, 177), (132, 131, 163, 164), (159, 158, 190, 191), (161, 160, 191, 190, 189, 188, 187, 186, 185, 184, 183, 182, 181, 180, 179, 178, 177, 176, 175, 174, 173, 172, 171, 170, 169, 168, 167, 166, 165, 164, 163, 162), (110, 111, 207, 206), (97, 98, 194, 193), (124, 125, 221, 220), (111, 112, 208, 207), (98, 99, 195, 194), (125, 126, 222, 221), (112, 113, 209, 208), (99, 100, 196, 195), (126, 127, 223, 222), (113, 114, 210, 209), (100, 101, 197, 196), (127, 96, 192, 223), (114, 115, 211, 210), (101, 102, 198, 197), (115, 116, 212, 211), (102, 103, 199, 198), (116, 117, 213, 212), (103, 104, 200, 199), (117, 118, 214, 213), (104, 105, 201, 200), (118, 119, 215, 214), (105, 106, 202, 201), (119, 120, 216, 215), (106, 107, 203, 202), (120, 121, 217, 216), (107, 108, 204, 203), (121, 122, 218, 217), (108, 109, 205, 204), (122, 123, 219, 218), (109, 110, 206, 205), (96, 97, 193, 192), (123, 124, 220, 219), (215, 216, 248, 247), (202, 203, 235, 234), (216, 217, 249, 248), (203, 204, 236, 235), (217, 218, 250, 249), (204, 205, 237, 236), (218, 219, 251, 250), (205, 206, 238, 237), (192, 193, 225, 224), (219, 220, 252, 251), (206, 207, 239, 238), (193, 194, 226, 225), (220, 221, 253, 252), (207, 208, 240, 239), (194, 195, 227, 226), (221, 222, 254, 253), (208, 209, 241, 240), (195, 196, 228, 227), (222, 223, 255, 254), (209, 210, 242, 241), (196, 197, 229, 228), (223, 192, 224, 255), (210, 211, 243, 242), (197, 198, 230, 229), (211, 212, 244, 243), (198, 199, 231, 230), (212, 213, 245, 244), (199, 200, 232, 231), (213, 214, 246, 245), (200, 201, 233, 232), (214, 215, 247, 246), (201, 202, 234, 233), (250, 251, 283, 282), (237, 238, 270, 269), (224, 225, 257, 256), (251, 252, 284, 283), (238, 239, 271, 270), (225, 226, 258, 257), (252, 253, 285, 284), (239, 240, 272, 271), (226, 227, 259, 258), (253, 254, 286, 285), (240, 241, 273, 272), (227, 228, 260, 259), (254, 255, 287, 286), (241, 242, 274, 273), (228, 229, 261, 260), (255, 224, 256, 287), (242, 243, 275, 274), (229, 230, 262, 261), (243, 244, 276, 275), (230, 231, 263, 262), (244, 245, 277, 276), (231, 232, 264, 263), (245, 246, 278, 277), (232, 233, 265, 264), (246, 247, 279, 278), (233, 234, 266, 265), (247, 248, 280, 279), (234, 235, 267, 266), (248, 249, 281, 280), (235, 236, 268, 267), (249, 250, 282, 281), (236, 237, 269, 268), (257, 258, 259, 260, 261, 262, 263, 264, 265, 266, 267, 268, 269, 270, 271, 272, 273, 274, 275, 276, 277, 278, 279, 280, 281, 282, 283, 284, 285, 286, 287, 256)])
me_circle.use_remesh_preserve_volume = False
me_circle.use_remesh_preserve_attributes = False
me_circle.use_mirror_vertex_groups = False
me_circle.update()

# ---- objects
ob_cube = bpy.data.objects.new('Cube', me_cube_001)
ob_circle = bpy.data.objects.new('Circle', me_circle)

# ---- transforms, parenting, visibility, modifiers, constraints
ob_cube.location = (0.0, 0.0, 0.0)
ob_cube.lineart.crease_threshold = 0.0
_m = ob_cube.modifiers.new('Mirror', 'MIRROR')
_m.use_clip = True
ob_circle.location = (-0.1409, -0.2573, 7.273)
ob_circle.scale = (2.403, 2.403, 2.403)
ob_circle.lineart.crease_threshold = 0.0

# ---- collection membership
col_collection_1.objects.link(ob_cube)
col_collection_5.objects.link(ob_circle)

# ---- scene / render settings (as saved in the file)
scene.frame_start = 1; scene.frame_end = 250; scene.frame_set(1)
scene.render.engine = 'BLENDER_EEVEE_NEXT'
scene.render.resolution_percentage = 50
scene.render.dither_intensity = 0.0
scene.cycles.use_denoising = False
scene.cycles.samples = 128
scene.cycles.sampling_pattern = 'TABULATED_SOBOL'
scene.cycles.use_adaptive_sampling = False
scene.cycles.use_light_tree = False
scene.cycles.blur_glossy = 0.0
scene.cycles.sample_clamp_indirect = 0.0
scene.view_settings.view_transform = 'Standard'
bpy.context.view_layer.update()

# ---- added for rendering (the .blend has no active camera and no usable light): camera, sun
cam_auto = bpy.data.cameras.new('AutoCamera')
cam_auto.lens = 50.0
cam_auto.sensor_width = 36.0
cam_auto.clip_end = 1000.0
ob_auto_camera = bpy.data.objects.new('AutoCamera', cam_auto)
scene.collection.objects.link(ob_auto_camera)
ob_auto_camera.location = (18.4038, -22.3418, 14.6987)
ob_auto_camera.rotation_euler = (1.09748, -7.21219e-08, 0.694738)
scene.camera = ob_auto_camera
light_auto_sun = bpy.data.lights.new('AutoSun', 'SUN')
light_auto_sun.energy = 3.0
light_auto_sun.angle = 0.0523599
ob_auto_sun = bpy.data.objects.new('AutoSun', light_auto_sun)
scene.collection.objects.link(ob_auto_sun)
ob_auto_sun.rotation_euler = (0.872665, 0.174533, 0.523599)
bpy.context.view_layer.update()
